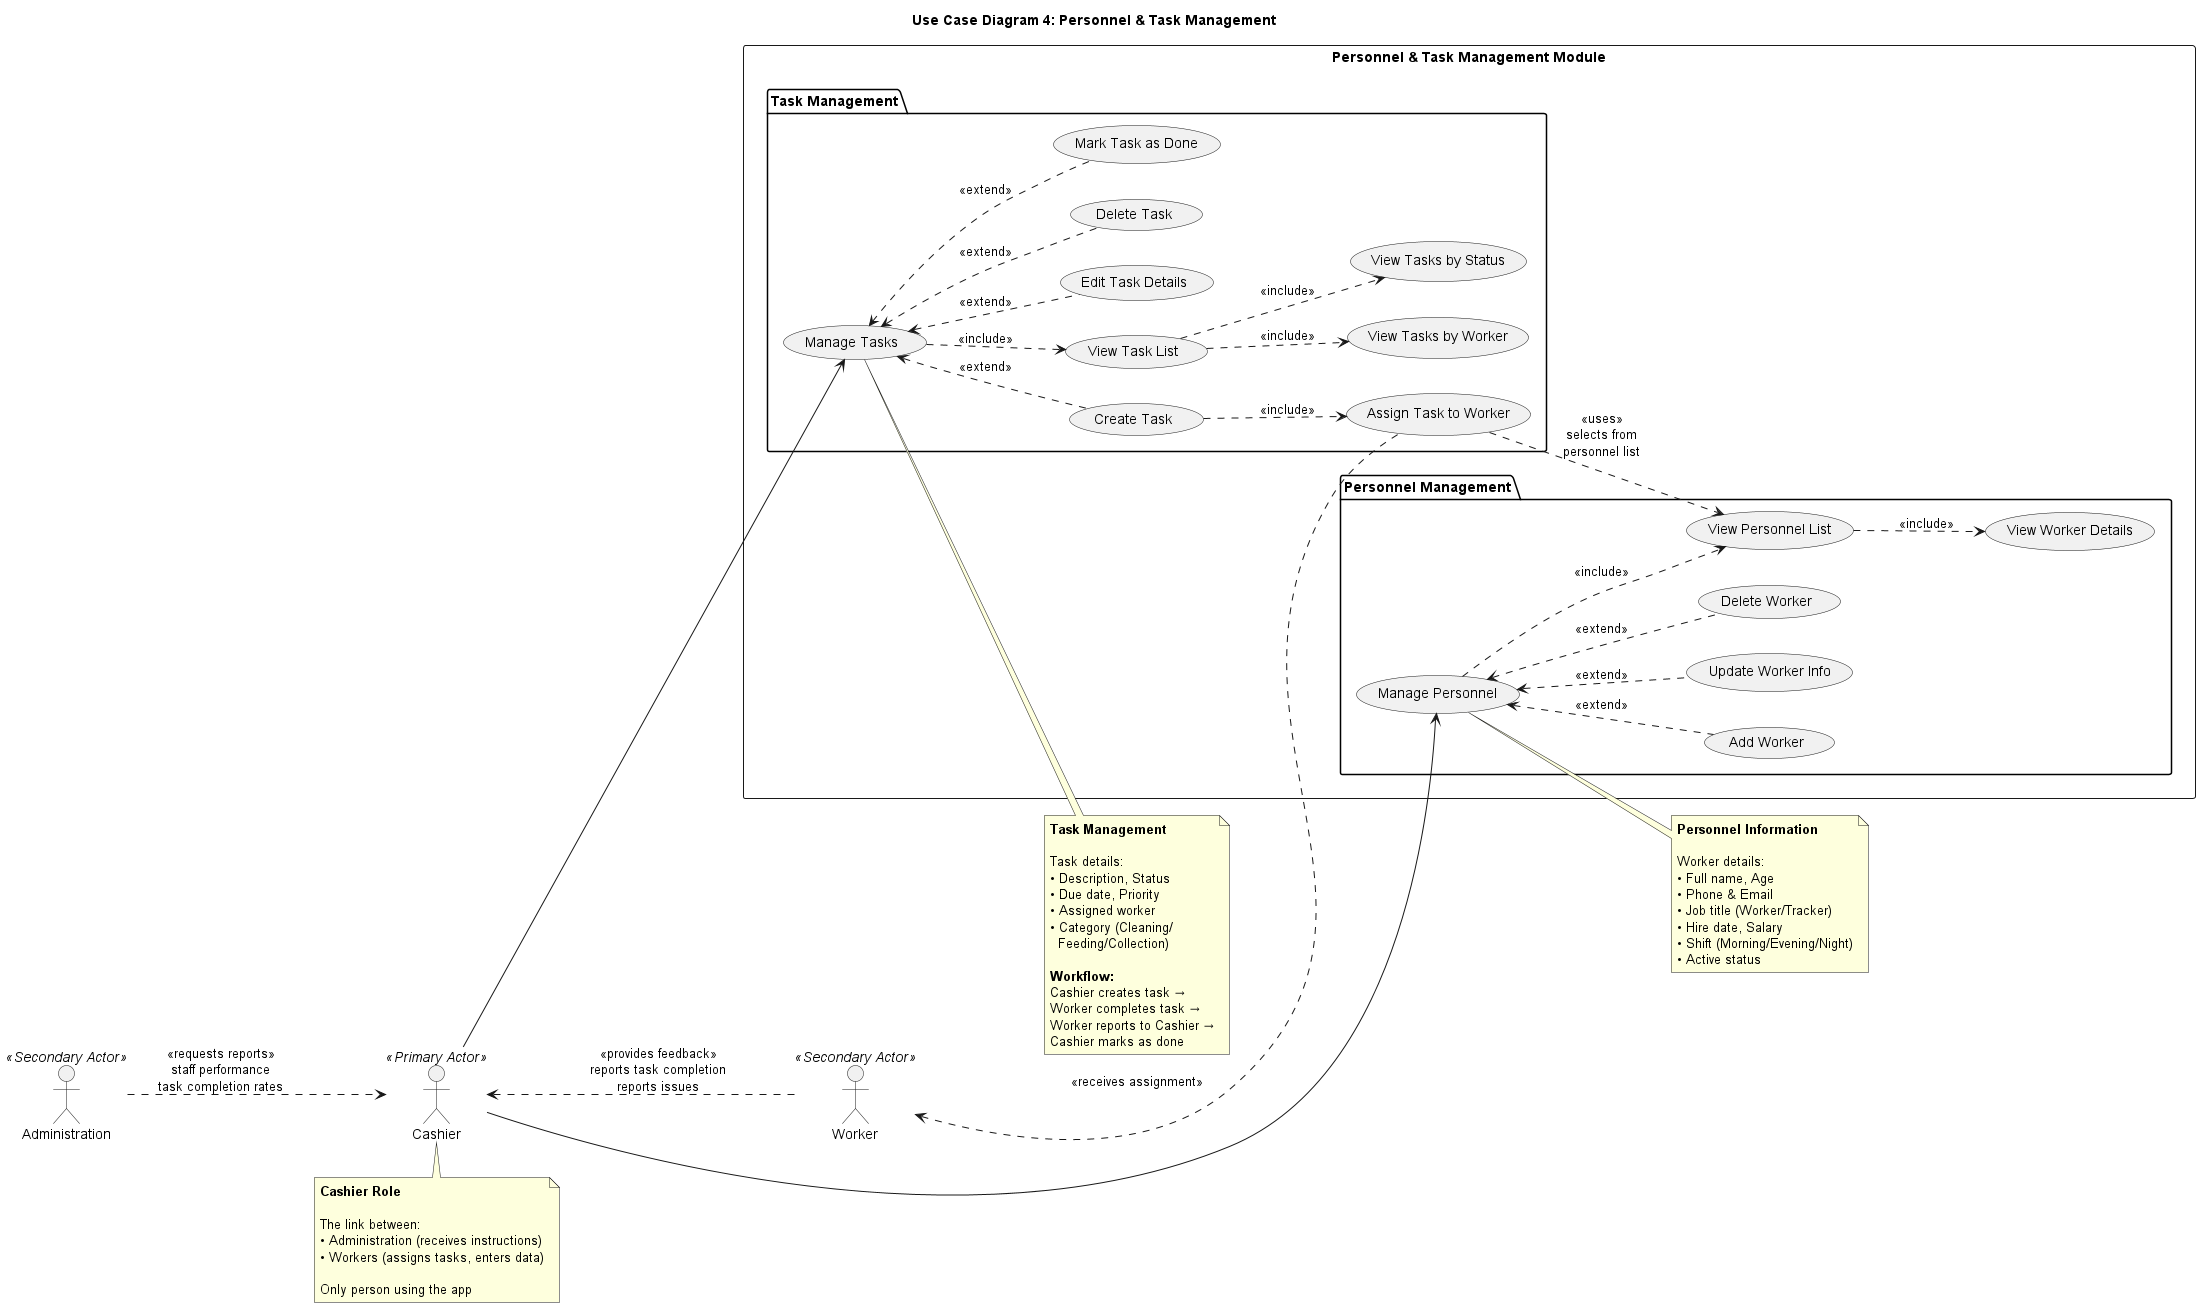

The diagram above was rendered by PlantUML. Its source (embedded in the PNG):
@startuml UC_Diagram_4_Personnel_Tasks

title Use Case Diagram 4: Personnel & Task Management

left to right direction

' ============================================
' ACTORS
' ============================================
actor "Cashier" as Cashier <<Primary Actor>>
actor "Worker" as Worker <<Secondary Actor>>
actor "Administration" as Admin <<Secondary Actor>>

' ============================================
' SYSTEM BOUNDARY
' ============================================
rectangle "Personnel & Task Management Module" {
  
  ' ============ PERSONNEL MANAGEMENT ============
  package "Personnel Management" {
    usecase "Manage Personnel" as UC_P
    usecase "View Personnel List" as UC_P1
    usecase "Add Worker" as UC_P2
    usecase "Update Worker Info" as UC_P3
    usecase "Delete Worker" as UC_P4
    usecase "View Worker Details" as UC_P5
  }
  
  ' ============ TASK MANAGEMENT ============
  package "Task Management" {
    usecase "Manage Tasks" as UC_T
    usecase "View Task List" as UC_T1
    usecase "Create Task" as UC_T2
    usecase "Edit Task Details" as UC_T3
    usecase "Delete Task" as UC_T4
    usecase "Mark Task as Done" as UC_T5
    usecase "Assign Task to Worker" as UC_T6
    usecase "View Tasks by Status" as UC_T7
    usecase "View Tasks by Worker" as UC_T8
  }
  
}

' ============================================
' ACTOR TO USE CASE RELATIONSHIPS
' ============================================
Cashier --> UC_P
Cashier --> UC_T

' Worker relationships
Worker .up.> Cashier : <<provides feedback>>\nreports task completion\nreports issues
Worker <.. UC_T6 : <<receives assignment>>

' Administration relationships
Admin .down.> Cashier : <<requests reports>>\nstaff performance\ntask completion rates

' ============================================
' PERSONNEL MANAGEMENT RELATIONSHIPS
' ============================================
UC_P ..> UC_P1 : <<include>>
UC_P <.. UC_P2 : <<extend>>
UC_P <.. UC_P3 : <<extend>>
UC_P <.. UC_P4 : <<extend>>
UC_P1 ..> UC_P5 : <<include>>

' ============================================
' TASK MANAGEMENT RELATIONSHIPS
' ============================================
UC_T ..> UC_T1 : <<include>>
UC_T <.. UC_T2 : <<extend>>
UC_T <.. UC_T3 : <<extend>>
UC_T <.. UC_T4 : <<extend>>
UC_T <.. UC_T5 : <<extend>>
UC_T2 ..> UC_T6 : <<include>>
UC_T1 ..> UC_T7 : <<include>>
UC_T1 ..> UC_T8 : <<include>>

' Task assignment dependency
UC_T6 ..> UC_P1 : <<uses>>\nselects from\npersonnel list

' ============================================
' NOTES
' ============================================
note right of UC_P
  <b>Personnel Information</b>
  
  Worker details:
  • Full name, Age
  • Phone & Email
  • Job title (Worker/Tracker)
  • Hire date, Salary
  • Shift (Morning/Evening/Night)
  • Active status
end note

note right of UC_T
  <b>Task Management</b>
  
  Task details:
  • Description, Status
  • Due date, Priority
  • Assigned worker
  • Category (Cleaning/
    Feeding/Collection)
  
  <b>Workflow:</b>
  Cashier creates task →
  Worker completes task →
  Worker reports to Cashier →
  Cashier marks as done
end note

note bottom of Cashier
  <b>Cashier Role</b>
  
  The link between:
  • Administration (receives instructions)
  • Workers (assigns tasks, enters data)
  
  Only person using the app
end note

@enduml